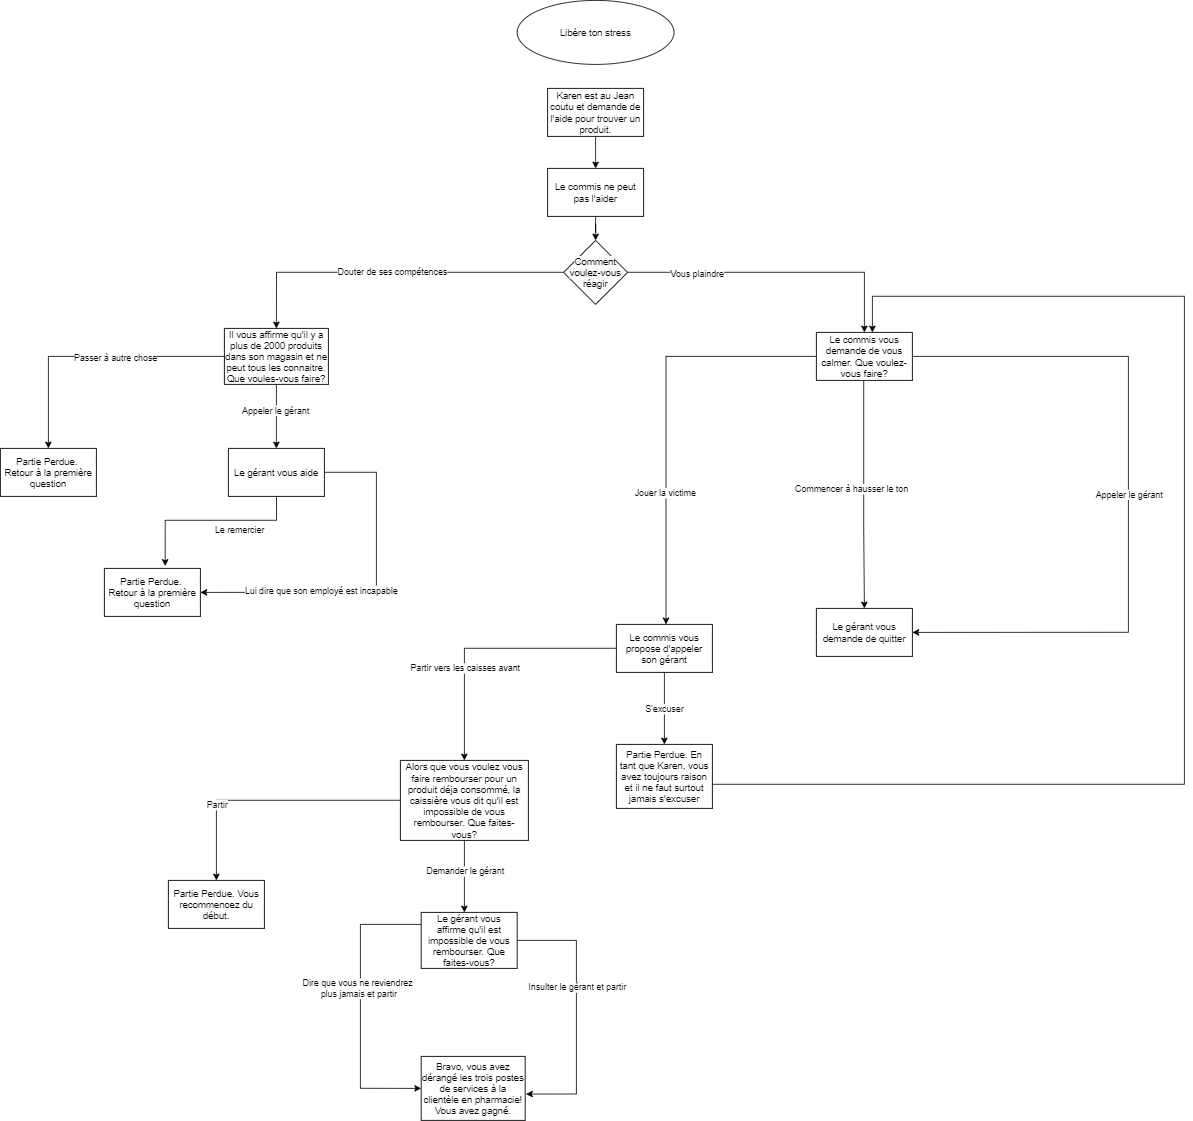

The diagram above was exported from draw.io. Its source (the exported page's mxGraphModel, read from the mxfile embedded in the PNG):
<mxGraphModel dx="4890" dy="3309" grid="1" gridSize="10" guides="1" tooltips="1" connect="1" arrows="1" fold="1" page="1" pageScale="1" pageWidth="827" pageHeight="1169" math="0" shadow="0">
  <root>
    <mxCell id="0" />
    <mxCell id="1" parent="0" />
    <mxCell id="ASiNAGSqCHLIj6uHSPIu-6" style="edgeStyle=orthogonalEdgeStyle;rounded=0;orthogonalLoop=1;jettySize=auto;html=1;entryX=0.5;entryY=0;entryDx=0;entryDy=0;" parent="1" source="ASiNAGSqCHLIj6uHSPIu-2" target="ASiNAGSqCHLIj6uHSPIu-5" edge="1">
      <mxGeometry relative="1" as="geometry" />
    </mxCell>
    <mxCell id="ASiNAGSqCHLIj6uHSPIu-2" value="Karen est au Jean coutu et demande de l'aide pour trouver un produit." style="rounded=0;whiteSpace=wrap;html=1;" parent="1" vertex="1">
      <mxGeometry x="354" y="50" width="120" height="60" as="geometry" />
    </mxCell>
    <mxCell id="ASiNAGSqCHLIj6uHSPIu-11" value="" style="edgeStyle=orthogonalEdgeStyle;rounded=0;orthogonalLoop=1;jettySize=auto;html=1;" parent="1" source="ASiNAGSqCHLIj6uHSPIu-5" target="ASiNAGSqCHLIj6uHSPIu-9" edge="1">
      <mxGeometry relative="1" as="geometry" />
    </mxCell>
    <mxCell id="ASiNAGSqCHLIj6uHSPIu-5" value="Le commis ne peut pas l'aider" style="rounded=0;whiteSpace=wrap;html=1;" parent="1" vertex="1">
      <mxGeometry x="354" y="150" width="120" height="60" as="geometry" />
    </mxCell>
    <mxCell id="ASiNAGSqCHLIj6uHSPIu-14" value="Douter de ses compétences" style="edgeStyle=orthogonalEdgeStyle;rounded=0;orthogonalLoop=1;jettySize=auto;html=1;entryX=0.5;entryY=0;entryDx=0;entryDy=0;" parent="1" source="ASiNAGSqCHLIj6uHSPIu-9" target="ASiNAGSqCHLIj6uHSPIu-19" edge="1">
      <mxGeometry relative="1" as="geometry">
        <mxPoint x="160" y="280" as="targetPoint" />
      </mxGeometry>
    </mxCell>
    <mxCell id="ASiNAGSqCHLIj6uHSPIu-44" style="edgeStyle=orthogonalEdgeStyle;rounded=0;orthogonalLoop=1;jettySize=auto;html=1;" parent="1" source="ASiNAGSqCHLIj6uHSPIu-9" target="ASiNAGSqCHLIj6uHSPIu-27" edge="1">
      <mxGeometry relative="1" as="geometry" />
    </mxCell>
    <mxCell id="ASiNAGSqCHLIj6uHSPIu-45" value="Vous plaindre&lt;br&gt;" style="edgeLabel;html=1;align=center;verticalAlign=middle;resizable=0;points=[];" parent="ASiNAGSqCHLIj6uHSPIu-44" vertex="1" connectable="0">
      <mxGeometry x="-0.5429" y="-1" relative="1" as="geometry">
        <mxPoint as="offset" />
      </mxGeometry>
    </mxCell>
    <mxCell id="ASiNAGSqCHLIj6uHSPIu-9" value="&#10;&#10;&lt;span style=&quot;color: rgb(0, 0, 0); font-family: helvetica; font-size: 12px; font-style: normal; font-weight: 400; letter-spacing: normal; text-align: center; text-indent: 0px; text-transform: none; word-spacing: 0px; background-color: rgb(248, 249, 250); display: inline; float: none;&quot;&gt;Comment voulez-vous réagir&lt;/span&gt;&#10;&#10;" style="rhombus;whiteSpace=wrap;html=1;" parent="1" vertex="1">
      <mxGeometry x="374" y="240" width="80" height="80" as="geometry" />
    </mxCell>
    <mxCell id="ASiNAGSqCHLIj6uHSPIu-21" style="edgeStyle=orthogonalEdgeStyle;rounded=0;orthogonalLoop=1;jettySize=auto;html=1;entryX=0.5;entryY=0;entryDx=0;entryDy=0;" parent="1" source="ASiNAGSqCHLIj6uHSPIu-19" target="ASiNAGSqCHLIj6uHSPIu-20" edge="1">
      <mxGeometry relative="1" as="geometry" />
    </mxCell>
    <mxCell id="ASiNAGSqCHLIj6uHSPIu-22" value="Passer à autre chose" style="edgeLabel;html=1;align=center;verticalAlign=middle;resizable=0;points=[];" parent="ASiNAGSqCHLIj6uHSPIu-21" vertex="1" connectable="0">
      <mxGeometry x="-0.1814" y="1" relative="1" as="geometry">
        <mxPoint as="offset" />
      </mxGeometry>
    </mxCell>
    <mxCell id="ASiNAGSqCHLIj6uHSPIu-25" style="edgeStyle=orthogonalEdgeStyle;rounded=0;orthogonalLoop=1;jettySize=auto;html=1;entryX=0.5;entryY=0;entryDx=0;entryDy=0;" parent="1" source="ASiNAGSqCHLIj6uHSPIu-19" target="ASiNAGSqCHLIj6uHSPIu-24" edge="1">
      <mxGeometry relative="1" as="geometry" />
    </mxCell>
    <mxCell id="ASiNAGSqCHLIj6uHSPIu-26" value="Appeler le gérant&lt;br&gt;" style="edgeLabel;html=1;align=center;verticalAlign=middle;resizable=0;points=[];" parent="ASiNAGSqCHLIj6uHSPIu-25" vertex="1" connectable="0">
      <mxGeometry x="-0.25" y="-2" relative="1" as="geometry">
        <mxPoint as="offset" />
      </mxGeometry>
    </mxCell>
    <mxCell id="ASiNAGSqCHLIj6uHSPIu-19" value="Il vous affirme qu'il y a plus de 2000 produits dans son magasin et ne peut tous les connaitre.&lt;br&gt;Que voules-vous faire?" style="rounded=0;whiteSpace=wrap;html=1;" parent="1" vertex="1">
      <mxGeometry x="-50" y="350" width="130" height="70" as="geometry" />
    </mxCell>
    <mxCell id="ASiNAGSqCHLIj6uHSPIu-20" value="Partie Perdue.&amp;nbsp;&lt;br&gt;Retour à la première question" style="rounded=0;whiteSpace=wrap;html=1;" parent="1" vertex="1">
      <mxGeometry x="-330" y="500" width="120" height="60" as="geometry" />
    </mxCell>
    <mxCell id="ASiNAGSqCHLIj6uHSPIu-34" style="edgeStyle=orthogonalEdgeStyle;rounded=0;orthogonalLoop=1;jettySize=auto;html=1;entryX=0.633;entryY=-0.05;entryDx=0;entryDy=0;entryPerimeter=0;" parent="1" source="ASiNAGSqCHLIj6uHSPIu-24" target="ASiNAGSqCHLIj6uHSPIu-38" edge="1">
      <mxGeometry relative="1" as="geometry">
        <mxPoint x="235" y="670" as="targetPoint" />
        <Array as="points">
          <mxPoint x="15" y="590" />
          <mxPoint x="-124" y="590" />
        </Array>
      </mxGeometry>
    </mxCell>
    <mxCell id="ASiNAGSqCHLIj6uHSPIu-35" value="Le remercier" style="edgeLabel;html=1;align=center;verticalAlign=middle;resizable=0;points=[];" parent="ASiNAGSqCHLIj6uHSPIu-34" vertex="1" connectable="0">
      <mxGeometry x="-0.2909" y="-3" relative="1" as="geometry">
        <mxPoint x="3" y="14" as="offset" />
      </mxGeometry>
    </mxCell>
    <mxCell id="E2jWuEB1QGdNHLm5Cb14-1" style="edgeStyle=orthogonalEdgeStyle;rounded=0;orthogonalLoop=1;jettySize=auto;html=1;entryX=1;entryY=0.5;entryDx=0;entryDy=0;" parent="1" source="ASiNAGSqCHLIj6uHSPIu-24" target="ASiNAGSqCHLIj6uHSPIu-38" edge="1">
      <mxGeometry relative="1" as="geometry">
        <mxPoint x="150" y="670" as="targetPoint" />
        <Array as="points">
          <mxPoint x="140" y="530" />
          <mxPoint x="140" y="680" />
        </Array>
      </mxGeometry>
    </mxCell>
    <mxCell id="E2jWuEB1QGdNHLm5Cb14-2" value="Lui dire que son employé est incapable" style="edgeLabel;html=1;align=center;verticalAlign=middle;resizable=0;points=[];" parent="E2jWuEB1QGdNHLm5Cb14-1" vertex="1" connectable="0">
      <mxGeometry x="0.3195" y="-3" relative="1" as="geometry">
        <mxPoint as="offset" />
      </mxGeometry>
    </mxCell>
    <mxCell id="ASiNAGSqCHLIj6uHSPIu-24" value="Le gérant vous aide" style="rounded=0;whiteSpace=wrap;html=1;" parent="1" vertex="1">
      <mxGeometry x="-45" y="500" width="120" height="60" as="geometry" />
    </mxCell>
    <mxCell id="ASiNAGSqCHLIj6uHSPIu-28" style="edgeStyle=orthogonalEdgeStyle;rounded=0;orthogonalLoop=1;jettySize=auto;html=1;" parent="1" source="ASiNAGSqCHLIj6uHSPIu-27" edge="1">
      <mxGeometry relative="1" as="geometry">
        <mxPoint x="502" y="720" as="targetPoint" />
      </mxGeometry>
    </mxCell>
    <mxCell id="ASiNAGSqCHLIj6uHSPIu-29" value="Jouer la victime" style="edgeLabel;html=1;align=center;verticalAlign=middle;resizable=0;points=[];" parent="ASiNAGSqCHLIj6uHSPIu-28" vertex="1" connectable="0">
      <mxGeometry x="0.3627" y="-2" relative="1" as="geometry">
        <mxPoint as="offset" />
      </mxGeometry>
    </mxCell>
    <mxCell id="ASiNAGSqCHLIj6uHSPIu-32" style="edgeStyle=orthogonalEdgeStyle;rounded=0;orthogonalLoop=1;jettySize=auto;html=1;entryX=1;entryY=0.5;entryDx=0;entryDy=0;" parent="1" source="ASiNAGSqCHLIj6uHSPIu-27" target="ASiNAGSqCHLIj6uHSPIu-41" edge="1">
      <mxGeometry relative="1" as="geometry">
        <mxPoint x="830" y="730" as="targetPoint" />
        <Array as="points">
          <mxPoint x="1080" y="385" />
          <mxPoint x="1080" y="730" />
        </Array>
      </mxGeometry>
    </mxCell>
    <mxCell id="ASiNAGSqCHLIj6uHSPIu-33" value="Appeler le gérant" style="edgeLabel;html=1;align=center;verticalAlign=middle;resizable=0;points=[];" parent="ASiNAGSqCHLIj6uHSPIu-32" vertex="1" connectable="0">
      <mxGeometry x="-0.2947" y="2" relative="1" as="geometry">
        <mxPoint x="-2" y="130" as="offset" />
      </mxGeometry>
    </mxCell>
    <mxCell id="ASiNAGSqCHLIj6uHSPIu-42" style="edgeStyle=orthogonalEdgeStyle;rounded=0;orthogonalLoop=1;jettySize=auto;html=1;entryX=0.5;entryY=0;entryDx=0;entryDy=0;" parent="1" source="ASiNAGSqCHLIj6uHSPIu-27" target="ASiNAGSqCHLIj6uHSPIu-41" edge="1">
      <mxGeometry relative="1" as="geometry">
        <mxPoint x="710" y="650" as="targetPoint" />
        <Array as="points">
          <mxPoint x="749" y="600" />
          <mxPoint x="750" y="700" />
        </Array>
      </mxGeometry>
    </mxCell>
    <mxCell id="ASiNAGSqCHLIj6uHSPIu-43" value="Commencer à hausser le ton" style="edgeLabel;html=1;align=center;verticalAlign=middle;resizable=0;points=[];" parent="ASiNAGSqCHLIj6uHSPIu-42" vertex="1" connectable="0">
      <mxGeometry x="0.2022" relative="1" as="geometry">
        <mxPoint x="-17" y="-37" as="offset" />
      </mxGeometry>
    </mxCell>
    <mxCell id="ASiNAGSqCHLIj6uHSPIu-27" value="Le commis vous demande de vous calmer. Que voulez-vous faire?" style="rounded=0;whiteSpace=wrap;html=1;" parent="1" vertex="1">
      <mxGeometry x="690" y="355" width="120" height="60" as="geometry" />
    </mxCell>
    <mxCell id="ASiNAGSqCHLIj6uHSPIu-38" value="Partie Perdue.&amp;nbsp;&lt;br&gt;Retour à la première question" style="rounded=0;whiteSpace=wrap;html=1;" parent="1" vertex="1">
      <mxGeometry x="-200" y="650" width="120" height="60" as="geometry" />
    </mxCell>
    <mxCell id="ASiNAGSqCHLIj6uHSPIu-41" value="Le gérant vous demande de quitter" style="rounded=0;whiteSpace=wrap;html=1;" parent="1" vertex="1">
      <mxGeometry x="690" y="700" width="120" height="60" as="geometry" />
    </mxCell>
    <mxCell id="ASiNAGSqCHLIj6uHSPIu-47" style="edgeStyle=orthogonalEdgeStyle;rounded=0;orthogonalLoop=1;jettySize=auto;html=1;entryX=0.5;entryY=0;entryDx=0;entryDy=0;" parent="1" source="ASiNAGSqCHLIj6uHSPIu-46" target="ASiNAGSqCHLIj6uHSPIu-53" edge="1">
      <mxGeometry relative="1" as="geometry">
        <mxPoint x="250" y="850" as="targetPoint" />
        <Array as="points">
          <mxPoint x="250" y="750" />
        </Array>
      </mxGeometry>
    </mxCell>
    <mxCell id="ASiNAGSqCHLIj6uHSPIu-48" value="Partir vers les caisses avant" style="edgeLabel;html=1;align=center;verticalAlign=middle;resizable=0;points=[];" parent="ASiNAGSqCHLIj6uHSPIu-47" vertex="1" connectable="0">
      <mxGeometry x="0.6231" relative="1" as="geometry">
        <mxPoint y="-55" as="offset" />
      </mxGeometry>
    </mxCell>
    <mxCell id="ASiNAGSqCHLIj6uHSPIu-50" value="S'excuser" style="edgeStyle=orthogonalEdgeStyle;rounded=0;orthogonalLoop=1;jettySize=auto;html=1;entryX=0.5;entryY=0;entryDx=0;entryDy=0;" parent="1" source="ASiNAGSqCHLIj6uHSPIu-46" target="ASiNAGSqCHLIj6uHSPIu-51" edge="1">
      <mxGeometry relative="1" as="geometry">
        <mxPoint x="500" y="850" as="targetPoint" />
      </mxGeometry>
    </mxCell>
    <mxCell id="ASiNAGSqCHLIj6uHSPIu-46" value="Le commis vous propose d'appeler son gérant" style="rounded=0;whiteSpace=wrap;html=1;" parent="1" vertex="1">
      <mxGeometry x="440" y="720" width="120" height="60" as="geometry" />
    </mxCell>
    <mxCell id="ASiNAGSqCHLIj6uHSPIu-52" style="edgeStyle=orthogonalEdgeStyle;rounded=0;orthogonalLoop=1;jettySize=auto;html=1;" parent="1" source="ASiNAGSqCHLIj6uHSPIu-51" target="ASiNAGSqCHLIj6uHSPIu-27" edge="1">
      <mxGeometry relative="1" as="geometry">
        <mxPoint x="760" y="280" as="targetPoint" />
        <Array as="points">
          <mxPoint x="1150" y="920" />
          <mxPoint x="1150" y="310" />
          <mxPoint x="760" y="310" />
        </Array>
      </mxGeometry>
    </mxCell>
    <mxCell id="ASiNAGSqCHLIj6uHSPIu-51" value="Partie Perdue. En tant que Karen, vous avez toujours raison et il ne faut surtout jamais s'excuser" style="rounded=0;whiteSpace=wrap;html=1;" parent="1" vertex="1">
      <mxGeometry x="440" y="870" width="120" height="80" as="geometry" />
    </mxCell>
    <mxCell id="ASiNAGSqCHLIj6uHSPIu-54" style="edgeStyle=orthogonalEdgeStyle;rounded=0;orthogonalLoop=1;jettySize=auto;html=1;entryX=0.5;entryY=0;entryDx=0;entryDy=0;" parent="1" source="ASiNAGSqCHLIj6uHSPIu-53" target="ASiNAGSqCHLIj6uHSPIu-57" edge="1">
      <mxGeometry relative="1" as="geometry">
        <mxPoint x="120" y="1040" as="targetPoint" />
        <Array as="points">
          <mxPoint x="-60" y="940" />
        </Array>
      </mxGeometry>
    </mxCell>
    <mxCell id="ASiNAGSqCHLIj6uHSPIu-56" value="Partir" style="edgeLabel;html=1;align=center;verticalAlign=middle;resizable=0;points=[];" parent="ASiNAGSqCHLIj6uHSPIu-54" vertex="1" connectable="0">
      <mxGeometry x="0.4266" relative="1" as="geometry">
        <mxPoint as="offset" />
      </mxGeometry>
    </mxCell>
    <mxCell id="E2jWuEB1QGdNHLm5Cb14-3" style="edgeStyle=orthogonalEdgeStyle;rounded=0;orthogonalLoop=1;jettySize=auto;html=1;entryX=0.45;entryY=0;entryDx=0;entryDy=0;entryPerimeter=0;" parent="1" source="ASiNAGSqCHLIj6uHSPIu-53" target="ASiNAGSqCHLIj6uHSPIu-59" edge="1">
      <mxGeometry relative="1" as="geometry" />
    </mxCell>
    <mxCell id="E2jWuEB1QGdNHLm5Cb14-4" value="Demander le gérant" style="edgeLabel;html=1;align=center;verticalAlign=middle;resizable=0;points=[];" parent="E2jWuEB1QGdNHLm5Cb14-3" vertex="1" connectable="0">
      <mxGeometry x="-0.1979" relative="1" as="geometry">
        <mxPoint as="offset" />
      </mxGeometry>
    </mxCell>
    <mxCell id="ASiNAGSqCHLIj6uHSPIu-53" value="Alors que vous voulez vous faire rembourser pour un produit déja consommé, la caissière vous dit qu'il est impossible de vous rembourser. Que faites-vous?" style="rounded=0;whiteSpace=wrap;html=1;" parent="1" vertex="1">
      <mxGeometry x="170" y="890" width="160" height="100" as="geometry" />
    </mxCell>
    <mxCell id="ASiNAGSqCHLIj6uHSPIu-57" value="Partie Perdue. Vous recommencez du début." style="rounded=0;whiteSpace=wrap;html=1;" parent="1" vertex="1">
      <mxGeometry x="-120" y="1040" width="120" height="60" as="geometry" />
    </mxCell>
    <mxCell id="ASiNAGSqCHLIj6uHSPIu-61" style="edgeStyle=orthogonalEdgeStyle;rounded=0;orthogonalLoop=1;jettySize=auto;html=1;entryX=0;entryY=0.5;entryDx=0;entryDy=0;" parent="1" source="ASiNAGSqCHLIj6uHSPIu-59" target="ASiNAGSqCHLIj6uHSPIu-60" edge="1">
      <mxGeometry relative="1" as="geometry">
        <mxPoint x="120" y="1340" as="targetPoint" />
        <Array as="points">
          <mxPoint x="120" y="1095" />
          <mxPoint x="120" y="1300" />
        </Array>
      </mxGeometry>
    </mxCell>
    <mxCell id="ASiNAGSqCHLIj6uHSPIu-62" value="Dire que vous ne reviendrez &lt;br&gt;plus jamais et partir" style="edgeLabel;html=1;align=center;verticalAlign=middle;resizable=0;points=[];" parent="ASiNAGSqCHLIj6uHSPIu-61" vertex="1" connectable="0">
      <mxGeometry x="-0.1346" y="-3" relative="1" as="geometry">
        <mxPoint as="offset" />
      </mxGeometry>
    </mxCell>
    <mxCell id="E2jWuEB1QGdNHLm5Cb14-5" style="edgeStyle=orthogonalEdgeStyle;rounded=0;orthogonalLoop=1;jettySize=auto;html=1;entryX=1.008;entryY=0.588;entryDx=0;entryDy=0;entryPerimeter=0;" parent="1" source="ASiNAGSqCHLIj6uHSPIu-59" target="ASiNAGSqCHLIj6uHSPIu-60" edge="1">
      <mxGeometry relative="1" as="geometry">
        <Array as="points">
          <mxPoint x="390" y="1115" />
          <mxPoint x="390" y="1307" />
        </Array>
      </mxGeometry>
    </mxCell>
    <mxCell id="E2jWuEB1QGdNHLm5Cb14-6" value="Insulter le gérant et partir" style="edgeLabel;html=1;align=center;verticalAlign=middle;resizable=0;points=[];" parent="E2jWuEB1QGdNHLm5Cb14-5" vertex="1" connectable="0">
      <mxGeometry x="-0.1975" relative="1" as="geometry">
        <mxPoint as="offset" />
      </mxGeometry>
    </mxCell>
    <mxCell id="ASiNAGSqCHLIj6uHSPIu-59" value="Le gérant vous affirme qu'il est impossible de vous rembourser. Que faites-vous?" style="rounded=0;whiteSpace=wrap;html=1;" parent="1" vertex="1">
      <mxGeometry x="196" y="1080" width="120" height="70" as="geometry" />
    </mxCell>
    <mxCell id="ASiNAGSqCHLIj6uHSPIu-60" value="Bravo, vous avez dérangé les trois postes de services à la clientèle en pharmacie! Vous avez gagné.&lt;br&gt;" style="rounded=0;whiteSpace=wrap;html=1;" parent="1" vertex="1">
      <mxGeometry x="196" y="1260" width="130" height="80" as="geometry" />
    </mxCell>
    <mxCell id="d4CIV-aWgeYPR1sXiE76-1" value="Libère ton stress" style="ellipse;whiteSpace=wrap;html=1;" parent="1" vertex="1">
      <mxGeometry x="316" y="-60" width="196" height="80" as="geometry" />
    </mxCell>
  </root>
</mxGraphModel>